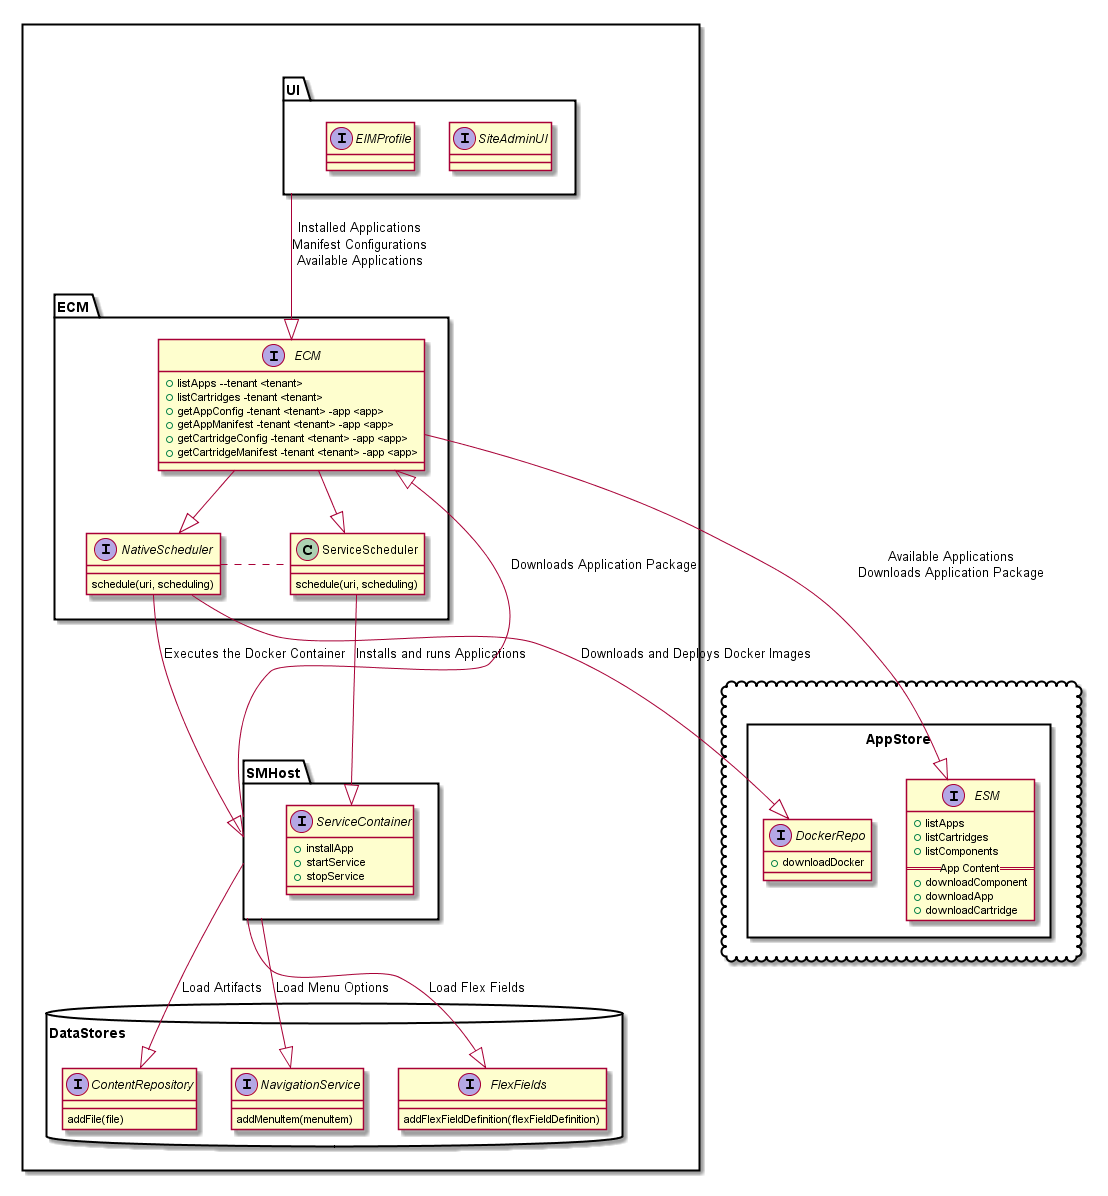

The diagram above was rendered by PlantUML. Its source (embedded in the PNG):
@startuml

package "" <<Cloud>> {
  package AppStore <<Rect>> {
    interface ESM {
      + listApps
      + listCartridges
      + listComponents
      ==App Content==
      + downloadComponent
      + downloadApp
      + downloadCartridge
    }

    interface DockerRepo {
      + downloadDocker
    }

  }
}

package "" <<Rect>> {
  package ECM {
    interface ECM {
      + listApps --tenant <tenant>
      + listCartridges -tenant <tenant>
      + getAppConfig -tenant <tenant> -app <app>
      + getAppManifest -tenant <tenant> -app <app>
      + getCartridgeConfig -tenant <tenant> -app <app>
      + getCartridgeManifest -tenant <tenant> -app <app>
    }

    interface NativeScheduler {
        schedule(uri, scheduling)
    }

    class ServiceScheduler {
        schedule(uri, scheduling)
    }

    ECM --|> NativeScheduler
    ECM --|> ServiceScheduler
    ServiceScheduler ..left.. NativeScheduler

}

package SMHost as SMDocker {

  interface ServiceContainer {
    + installApp
    + startService
    + stopService
  }

}

  package UI {
    interface SiteAdminUI {

    }
    interface EIMProfile {

    }
  }

  package DataStores <<Database>> {
    interface ContentRepository {
        addFile(file)
    }
    interface NavigationService {
        addMenuItem(menuItem)
    }
    interface FlexFields {
        addFlexFieldDefinition(flexFieldDefinition)
    }
  }

}

ECM --|> ESM : Available Applications\nDownloads Application Package
UI --|> ECM : Installed Applications\nManifest Configurations\nAvailable Applications

NativeScheduler --|> DockerRepo : Downloads and Deploys Docker Images
NativeScheduler --|> SMDocker : Executes the Docker Container

ServiceScheduler --|> ServiceContainer : Installs and runs Applications
SMDocker --|> ECM : Downloads Application Package

SMDocker --|> ContentRepository : Load Artifacts
SMDocker --|> NavigationService : Load Menu Options
SMDocker --|> FlexFields : Load Flex Fields

@enduml